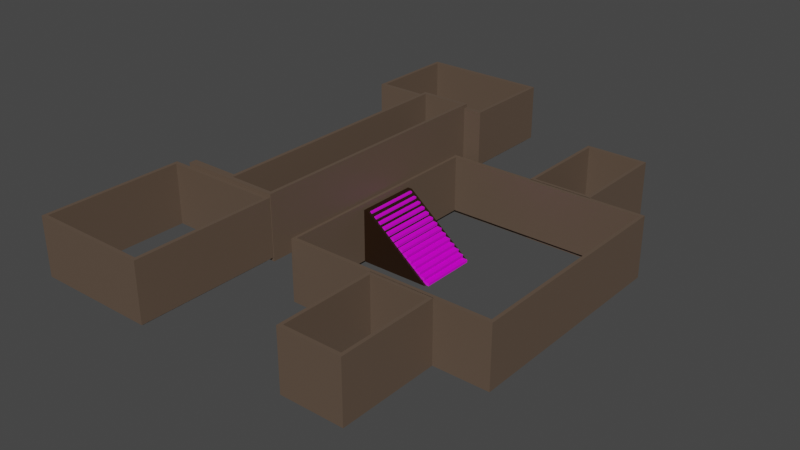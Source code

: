 # Source: building_1.blend  (saved by Blender 3.6.14; exported with 4.5.12 LTS)
import bpy
from mathutils import Matrix  # noqa: F401  (used for matrix-valued properties, if any)

bpy.ops.wm.read_factory_settings(use_empty=True)
scene = bpy.context.scene
scene.name = 'Scene'

# ---- collections
col_collection = bpy.data.collections.new('Collection'); scene.collection.children.link(col_collection)

# ---- images (referenced by path relative to the original .blend; pixels are not part of the script)
import os
ASSET_DIR = os.environ.get("B2B_ASSET_DIR", "")  # directory of the original .blend (textures are referenced by path, not embedded)
HERE = os.path.dirname(os.path.abspath(__file__))  # packed textures are extracted next to this script under _unpacked/

def load_image(name, relpath, width, height, colorspace="sRGB"):
    """Load a texture the original file referenced (path relative to the .blend, or extracted next to this script)."""
    p = next((c for c in (os.path.join(HERE, relpath), os.path.join(ASSET_DIR, relpath)) if relpath and os.path.exists(c)), "")
    if p:
        img = bpy.data.images.load(p, check_existing=True)
        img.name = name
    else:  # same state as the original file: an image datablock whose file is absent (Cycles renders it pink)
        img = bpy.data.images.new(name, width, height)
        img.source = "FILE"
        img.filepath = "//" + (relpath or name)
    img.colorspace_settings.name = colorspace
    return img
img_wood_027_basecolor_jpg = load_image('Wood_027_basecolor.jpg', 'buildingMaterials/Wood_027_basecolor.jpg', 1024, 1024, 'sRGB')
img_wood_027_normal_jpg = load_image('Wood_027_normal.jpg', 'buildingMaterials/Wood_027_normal.jpg', 1024, 1024, 'Non-Color')

# ---- materials (node trees are filled in below, after node groups)
mat_material_001 = bpy.data.materials.new('Material.001')
mat_material_001.use_transparent_shadow = False
mat_stairs_001 = bpy.data.materials.new('stairs.001')
mat_stairs_001.use_transparent_shadow = False
mat_walls = bpy.data.materials.new('Walls')
mat_walls.use_transparent_shadow = False

# ---- material node trees
mat_material_001.use_nodes = True; mat_material_001.node_tree.nodes.clear()
_N = mat_material_001.node_tree.nodes; _L = mat_material_001.node_tree.links
n0 = _N.new('ShaderNodeBsdfPrincipled'); n0.name = 'Principled BSDF'; n0.location = (10, 300)
n0.distribution = 'GGX'
n0.subsurface_method = 'RANDOM_WALK_SKIN'
n0.inputs[0].default_value = (0.01731, 0.005581, 0.0, 1.0)
n0.inputs[3].default_value = 1.45
n0.inputs[27].default_value = (0.0, 0.0, 0.0, 1.0)
n0.inputs[28].default_value = 1.0
n1 = _N.new('ShaderNodeOutputMaterial'); n1.name = 'Material Output'; n1.location = (300, 300)
_L.new(n0.outputs[0], n1.inputs[0])
n1.is_active_output = True
mat_stairs_001.use_nodes = True; mat_stairs_001.node_tree.nodes.clear()
_N = mat_stairs_001.node_tree.nodes; _L = mat_stairs_001.node_tree.links
n0 = _N.new('ShaderNodeBsdfPrincipled'); n0.name = 'Principled BSDF'; n0.location = (10, 300)
n0.distribution = 'GGX'
n0.subsurface_method = 'RANDOM_WALK_SKIN'
n0.inputs[2].default_value = 0.4909
n0.inputs[3].default_value = 1.45
n0.inputs[13].default_value = 0.3864
n0.inputs[27].default_value = (0.0, 0.0, 0.0, 1.0)
n0.inputs[28].default_value = 1.0
n1 = _N.new('ShaderNodeOutputMaterial'); n1.name = 'Material Output'; n1.location = (300, 300)
n2 = _N.new('ShaderNodeTexImage'); n2.name = 'Image Texture'; n2.location = (-395, 336)
n2.image = img_wood_027_basecolor_jpg
n3 = _N.new('ShaderNodeTexCoord'); n3.name = 'Texture Coordinate'; n3.location = (-963, 138)
n4 = _N.new('ShaderNodeTexImage'); n4.name = 'Image Texture.001'; n4.location = (-537, -88)
n4.image = img_wood_027_normal_jpg
n5 = _N.new('ShaderNodeMapping'); n5.name = 'Mapping'; n5.location = (-745, 206)
n5.inputs[3].default_value = (0.5, 10.0, 1.0)
n6 = _N.new('ShaderNodeNormalMap'); n6.name = 'Normal Map'; n6.location = (-215, -149)
_L.new(n0.outputs[0], n1.inputs[0])
_L.new(n3.outputs[2], n5.inputs[0])
_L.new(n2.outputs[0], n0.inputs[0])
_L.new(n5.outputs[0], n2.inputs[0])
_L.new(n4.outputs[0], n6.inputs[1])
_L.new(n6.outputs[0], n0.inputs[5])
_L.new(n5.outputs[0], n4.inputs[0])
n1.is_active_output = True
mat_walls.use_nodes = True; mat_walls.node_tree.nodes.clear()
_N = mat_walls.node_tree.nodes; _L = mat_walls.node_tree.links
n0 = _N.new('ShaderNodeBsdfPrincipled'); n0.name = 'Principled BSDF'; n0.location = (10, 300)
n0.distribution = 'GGX'
n0.subsurface_method = 'RANDOM_WALK_SKIN'
n0.inputs[0].default_value = (0.1149, 0.07896, 0.05582, 1.0)
n0.inputs[3].default_value = 1.45
n0.inputs[27].default_value = (0.0, 0.0, 0.0, 1.0)
n0.inputs[28].default_value = 1.0
n1 = _N.new('ShaderNodeOutputMaterial'); n1.name = 'Material Output'; n1.location = (300, 300)
_L.new(n0.outputs[0], n1.inputs[0])
n1.is_active_output = True

# ---- world
world_world = bpy.data.worlds.new('World'); scene.world = world_world
world_world.use_nodes = True; world_world.node_tree.nodes.clear()
_N = world_world.node_tree.nodes; _L = world_world.node_tree.links
n0 = _N.new('ShaderNodeOutputWorld'); n0.name = 'World Output'; n0.location = (300, 300)
n1 = _N.new('ShaderNodeBackground'); n1.name = 'Background'; n1.location = (10, 300)
n1.inputs[0].default_value = (0.05088, 0.05088, 0.05088, 1.0)
_L.new(n1.outputs[0], n0.inputs[0])
n0.is_active_output = True
world_world.color = (0.05088, 0.05088, 0.05088)
world_world.use_sun_shadow = False
world_world.sun_shadow_jitter_overblur = 0.0

# ---- meshes
me_cube_013 = bpy.data.meshes.new('Cube.013')
me_cube_013.from_pydata([(-1.0, -1.0, -1.0), (-1.0, -1.0, 0.6973), (-1.0, 1.0, -1.0), (-1.0, 1.0, 0.6973), (1.382, -1.0, -1.0), (-0.7336, -1.0, 0.6973), (1.382, 1.0, -1.0), (-0.7336, 1.0, 0.6973)], [], [(0, 1, 3, 2), (2, 3, 7, 6), (6, 7, 5, 4), (4, 5, 1, 0), (2, 6, 4, 0), (7, 3, 1, 5)])
_uv = me_cube_013.uv_layers.new(name='UVMap')
_uv.uv.foreach_set('vector', [0.375, 0.0, 0.625, 0.0, 0.625, 0.25, 0.375, 0.25, 0.375, 0.25, 0.625, 0.25, 0.625, 0.5, 0.375, 0.5, 0.375, 0.5, 0.625, 0.5, 0.625, 0.75, 0.375, 0.75, 0.375, 0.75, 0.625, 0.75, 0.625, 1.0, 0.375, 1.0, 0.125, 0.5, 0.375, 0.5, 0.375, 0.75, 0.125, 0.75, 0.625, 0.5, 0.875, 0.5, 0.875, 0.75, 0.625, 0.75])
me_cube_013.materials.append(mat_material_001)
me_cube_013.update()
me_cube_014 = bpy.data.meshes.new('Cube.014')
me_cube_014.from_pydata([(-1.0, -1.0, -1.0), (-1.0, -1.0, 1.0), (-1.0, 1.0, -1.0), (-1.0, 1.0, 1.0), (1.0, -1.0, -1.0), (1.0, -1.0, 1.0), (1.0, 1.0, -1.0), (1.0, 1.0, 1.0)], [], [(0, 1, 3, 2), (2, 3, 7, 6), (6, 7, 5, 4), (4, 5, 1, 0), (2, 6, 4, 0), (7, 3, 1, 5)])
_uv = me_cube_014.uv_layers.new(name='UVMap')
_uv.uv.foreach_set('vector', [0.375, 0.0, 0.625, 0.0, 0.625, 0.25, 0.375, 0.25, 0.375, 0.25, 0.625, 0.25, 0.625, 0.5, 0.375, 0.5, 0.375, 0.5, 0.625, 0.5, 0.625, 0.75, 0.375, 0.75, 0.375, 0.75, 0.625, 0.75, 0.625, 1.0, 0.375, 1.0, 0.125, 0.5, 0.375, 0.5, 0.375, 0.75, 0.125, 0.75, 0.625, 0.5, 0.875, 0.5, 0.875, 0.75, 0.625, 0.75])
me_cube_014.materials.append(mat_stairs_001)
me_cube_014.update()
me_cube_001 = bpy.data.meshes.new('Cube.001')
me_cube_001.from_pydata([(-1.0, -1.0, -1.0), (-0.9674, -0.9674, 1.0), (-1.0, 1.0, -1.0), (-0.9674, 0.9674, 1.0), (1.0, -1.0, -1.0), (0.9674, -0.9674, 1.0), (1.0, 1.0, -1.0), (0.9674, 0.9674, 1.0), (-0.1546, -1.91, -1.0), (-0.122, -1.877, 1.0), (-0.1546, -0.9975, -1.0), (-0.122, -1.03, 1.0), (0.4657, -1.91, -1.0), (0.4331, -1.877, 1.0), (0.4657, -0.9975, -1.0), (0.4331, -1.03, 1.0), (-0.1546, 0.996, -1.0), (-0.122, 1.029, 1.0), (-0.1546, 1.908, -1.0), (-0.122, 1.876, 1.0), (0.4657, 0.996, -1.0), (0.4331, 1.029, 1.0), (0.4657, 1.908, -1.0), (0.4331, 1.876, 1.0), (-1.49, -1.183, 0.5766), (-1.49, -1.151, 2.577), (-1.49, 1.137, 0.5766), (-1.457, 1.104, 2.577), (-0.9958, -1.183, 0.5766), (-1.028, -1.151, 2.577), (-0.9958, 1.137, 0.5766), (-1.028, 1.104, 2.577), (-1.49, -1.117, 0.5766), (-1.457, -1.15, 2.577), (-0.9958, -1.117, 0.5766), (-1.028, -1.117, 2.577), (-1.947, -1.183, 0.5766), (-1.914, -1.151, 2.577), (-1.947, -1.117, 0.5766), (-1.914, -1.15, 2.577), (-2.015, 1.105, 0.6881), (-1.982, 1.137, 2.465), (-2.015, 1.915, 0.6881), (-1.982, 1.882, 2.465), (-0.8139, 1.105, 0.6881), (-0.8465, 1.137, 2.465), (-0.8139, 1.915, 0.6881), (-0.8465, 1.882, 2.465), (-2.105, -2.383, 0.6881), (-2.072, -2.351, 2.465), (-2.105, -1.185, 0.6881), (-2.072, -1.218, 2.465), (-1.004, -2.383, 0.6881), (-1.037, -2.351, 2.465), (-1.004, -1.185, 0.6881), (-1.037, -1.218, 2.465), (-1.0, -1.0, 1.0), (-1.0, 1.0, 1.0), (1.0, 1.0, 1.0), (1.0, -1.0, 1.0), (-0.1546, -1.91, 1.0), (-0.1546, -0.9975, 1.0), (0.4657, -0.9975, 1.0), (0.4657, -1.91, 1.0), (-0.1546, 0.996, 1.0), (-0.1546, 1.908, 1.0), (0.4657, 1.908, 1.0), (0.4657, 0.996, 1.0), (-1.49, -1.117, 2.577), (-1.49, 1.137, 2.577), (-0.9958, 1.137, 2.577), (-0.9958, -1.117, 2.577), (-0.9958, -1.183, 2.577), (-1.49, -1.183, 2.577), (-1.947, -1.183, 2.577), (-1.947, -1.117, 2.577), (-2.015, 1.105, 2.465), (-2.015, 1.915, 2.465), (-0.8139, 1.915, 2.465), (-0.8139, 1.105, 2.465), (-2.105, -2.383, 2.465), (-2.105, -1.185, 2.465), (-1.004, -1.185, 2.465), (-1.004, -2.383, 2.465), (-1.49, -1.151, 0.7114), (-1.457, -1.15, 0.7114), (-1.028, -1.117, 0.7114), (-0.9674, -0.9674, -0.8652), (-0.9674, 0.9674, -0.8652), (0.9674, 0.9674, -0.8652), (0.9674, -0.9674, -0.8652), (-0.122, -1.877, -0.8652), (-0.122, -1.03, -0.8652), (0.4331, -1.03, -0.8652), (0.4331, -1.877, -0.8652), (-0.122, 1.029, -0.8652), (-0.122, 1.876, -0.8652), (0.4331, 1.876, -0.8652), (0.4331, 1.029, -0.8652), (-1.457, 1.104, 0.7114), (-1.028, 1.104, 0.7114), (-1.028, -1.151, 0.7114), (-1.914, -1.151, 0.7114), (-1.914, -1.15, 0.7114), (-1.982, 1.137, 0.6), (-1.982, 1.882, 0.6), (-0.8465, 1.882, 0.6), (-0.8465, 1.137, 0.6), (-2.072, -2.351, 0.6), (-2.072, -1.218, 0.6), (-1.037, -1.218, 0.6), (-1.037, -2.351, 0.6)], [], [(0, 56, 57, 2), (2, 57, 58, 6), (6, 58, 59, 4), (4, 59, 56, 0), (25, 29, 101, 84), (8, 60, 61, 10), (10, 61, 62, 14), (14, 62, 63, 12), (12, 63, 60, 8), (7, 3, 88, 89), (16, 64, 65, 18), (18, 65, 66, 22), (22, 66, 67, 20), (20, 67, 64, 16), (29, 35, 86, 101), (32, 68, 69, 26), (26, 69, 70, 30), (34, 71, 72, 28), (28, 72, 73, 24), (49, 53, 111, 108), (3, 1, 87, 88), (30, 70, 71, 34), (24, 73, 74, 36), (36, 74, 75, 38), (68, 32, 38, 75), (31, 27, 99, 100), (40, 76, 77, 42), (42, 77, 78, 46), (46, 78, 79, 44), (44, 79, 76, 40), (53, 55, 110, 111), (48, 80, 81, 50), (50, 81, 82, 54), (54, 82, 83, 52), (52, 83, 80, 48), (27, 33, 85, 99), (1, 3, 57, 56), (3, 7, 58, 57), (7, 5, 59, 58), (5, 1, 56, 59), (9, 11, 61, 60), (11, 15, 62, 61), (15, 13, 63, 62), (13, 9, 60, 63), (17, 19, 65, 64), (19, 23, 66, 65), (23, 21, 67, 66), (21, 17, 64, 67), (33, 27, 69, 68), (27, 31, 70, 69), (35, 29, 72, 71), (29, 25, 73, 72), (31, 35, 71, 70), (37, 39, 75, 74), (25, 37, 74, 73), (39, 33, 68, 75), (41, 43, 77, 76), (43, 47, 78, 77), (47, 45, 79, 78), (45, 41, 76, 79), (49, 51, 81, 80), (51, 55, 82, 81), (55, 53, 83, 82), (53, 49, 80, 83), (5, 7, 89, 90), (35, 31, 100, 86), (1, 5, 90, 87), (39, 37, 102, 103), (11, 9, 91, 92), (37, 25, 84, 102), (15, 11, 92, 93), (33, 39, 103, 85), (13, 15, 93, 94), (43, 41, 104, 105), (9, 13, 94, 91), (47, 43, 105, 106), (19, 17, 95, 96), (45, 47, 106, 107), (23, 19, 96, 97), (41, 45, 107, 104), (21, 23, 97, 98), (51, 49, 108, 109), (17, 21, 98, 95), (55, 51, 109, 110)])
_uv = me_cube_001.uv_layers.new(name='UVMap')
_uv.uv.foreach_set('vector', [0.375, 0.0, 0.625, 0.0, 0.625, 0.25, 0.375, 0.25, 0.375, 0.25, 0.625, 0.25, 0.625, 0.5, 0.375, 0.5, 0.375, 0.5, 0.625, 0.5, 0.625, 0.75, 0.375, 0.75, 0.375, 0.75, 0.625, 0.75, 0.625, 1.0, 0.375, 1.0, 0.875, 0.7466, 0.6415, 0.7466, 0.6415, 0.7466, 0.875, 0.7466, 0.375, 0.0, 0.625, 0.0, 0.625, 0.25, 0.375, 0.25, 0.375, 0.25, 0.625, 0.25, 0.625, 0.5, 0.375, 0.5, 0.375, 0.5, 0.625, 0.5, 0.625, 0.75, 0.375, 0.75, 0.375, 0.75, 0.625, 0.75, 0.625, 1.0, 0.375, 1.0, 0.6291, 0.5041, 0.8709, 0.5041, 0.8709, 0.5041, 0.6291, 0.5041, 0.375, 0.0, 0.625, 0.0, 0.625, 0.25, 0.375, 0.25, 0.375, 0.25, 0.625, 0.25, 0.625, 0.5, 0.375, 0.5, 0.375, 0.5, 0.625, 0.5, 0.625, 0.75, 0.375, 0.75, 0.375, 0.75, 0.625, 0.75, 0.625, 1.0, 0.375, 1.0, 0.6415, 0.7466, 0.6415, 0.7026, 0.6415, 0.7026, 0.6415, 0.7466, 0.375, 0.04743, 0.625, 0.04743, 0.625, 0.25, 0.375, 0.25, 0.375, 0.25, 0.625, 0.25, 0.625, 0.5, 0.375, 0.5, 0.375, 0.7026, 0.625, 0.7026, 0.625, 0.75, 0.375, 0.75, 0.375, 0.75, 0.625, 0.75, 0.625, 1.0, 0.375, 1.0, 0.8663, 0.7399, 0.6337, 0.7399, 0.6337, 0.7399, 0.8663, 0.7399, 0.8709, 0.5041, 0.8709, 0.7459, 0.8709, 0.7459, 0.8709, 0.5041, 0.375, 0.5, 0.625, 0.5, 0.625, 0.7026, 0.375, 0.7026, 0.375, 1.0, 0.625, 1.0, 0.625, 1.0, 0.375, 1.0, 0.375, 0.0, 0.625, 0.0, 0.625, 0.04743, 0.375, 0.04743, 0.625, 0.04743, 0.375, 0.04743, 0.375, 0.04743, 0.625, 0.04743, 0.6415, 0.5029, 0.8585, 0.5029, 0.8585, 0.5029, 0.6415, 0.5029, 0.375, 0.0, 0.625, 0.0, 0.625, 0.25, 0.375, 0.25, 0.375, 0.25, 0.625, 0.25, 0.625, 0.5, 0.375, 0.5, 0.375, 0.5, 0.625, 0.5, 0.625, 0.75, 0.375, 0.75, 0.375, 0.75, 0.625, 0.75, 0.625, 1.0, 0.375, 1.0, 0.6337, 0.7399, 0.6337, 0.5101, 0.6337, 0.5101, 0.6337, 0.7399, 0.375, 0.0, 0.625, 0.0, 0.625, 0.25, 0.375, 0.25, 0.375, 0.25, 0.625, 0.25, 0.625, 0.5, 0.375, 0.5, 0.375, 0.5, 0.625, 0.5, 0.625, 0.75, 0.375, 0.75, 0.375, 0.75, 0.625, 0.75, 0.625, 1.0, 0.375, 1.0, 0.8585, 0.5029, 0.875, 0.706, 0.875, 0.706, 0.8585, 0.5029, 0.8709, 0.7459, 0.8709, 0.5041, 0.875, 0.5, 0.875, 0.75, 0.8709, 0.5041, 0.6291, 0.5041, 0.625, 0.5, 0.875, 0.5, 0.6291, 0.5041, 0.6291, 0.7459, 0.625, 0.75, 0.625, 0.5, 0.6291, 0.7459, 0.8709, 0.7459, 0.875, 0.75, 0.625, 0.75, 0.8619, 0.7411, 0.8619, 0.5089, 0.875, 0.5, 0.875, 0.75, 0.8619, 0.5089, 0.6381, 0.5089, 0.625, 0.5, 0.875, 0.5, 0.6381, 0.5089, 0.6381, 0.7411, 0.625, 0.75, 0.625, 0.5, 0.6381, 0.7411, 0.8619, 0.7411, 0.875, 0.75, 0.625, 0.75, 0.8619, 0.7411, 0.8619, 0.5089, 0.875, 0.5, 0.875, 0.75, 0.8619, 0.5089, 0.6381, 0.5089, 0.625, 0.5, 0.875, 0.5, 0.6381, 0.5089, 0.6381, 0.7411, 0.625, 0.75, 0.625, 0.5, 0.6381, 0.7411, 0.8619, 0.7411, 0.875, 0.75, 0.625, 0.75, 0.875, 0.706, 0.8585, 0.5029, 0.875, 0.5, 0.875, 0.7026, 0.8585, 0.5029, 0.6415, 0.5029, 0.625, 0.5, 0.875, 0.5, 0.6415, 0.7026, 0.6415, 0.7466, 0.625, 0.75, 0.625, 0.7026, 0.6415, 0.7466, 0.875, 0.7466, 0.875, 0.75, 0.625, 0.75, 0.6415, 0.5029, 0.6415, 0.7026, 0.625, 0.7026, 0.625, 0.5, 0.875, 0.7466, 0.875, 0.706, 0.875, 0.7026, 0.875, 0.75, 0.875, 0.7466, 0.875, 0.7466, 0.875, 0.75, 0.875, 0.75, 0.875, 0.706, 0.875, 0.706, 0.875, 0.7026, 0.875, 0.7026, 0.8682, 0.7399, 0.8682, 0.5101, 0.875, 0.5, 0.875, 0.75, 0.8682, 0.5101, 0.6318, 0.5101, 0.625, 0.5, 0.875, 0.5, 0.6318, 0.5101, 0.6318, 0.7399, 0.625, 0.75, 0.625, 0.5, 0.6318, 0.7399, 0.8682, 0.7399, 0.875, 0.75, 0.625, 0.75, 0.8663, 0.7399, 0.8663, 0.5101, 0.875, 0.5, 0.875, 0.75, 0.8663, 0.5101, 0.6337, 0.5101, 0.625, 0.5, 0.875, 0.5, 0.6337, 0.5101, 0.6337, 0.7399, 0.625, 0.75, 0.625, 0.5, 0.6337, 0.7399, 0.8663, 0.7399, 0.875, 0.75, 0.625, 0.75, 0.6291, 0.7459, 0.6291, 0.5041, 0.6291, 0.5041, 0.6291, 0.7459, 0.6415, 0.7026, 0.6415, 0.5029, 0.6415, 0.5029, 0.6415, 0.7026, 0.8709, 0.7459, 0.6291, 0.7459, 0.6291, 0.7459, 0.8709, 0.7459, 0.875, 0.706, 0.875, 0.7466, 0.875, 0.7466, 0.875, 0.706, 0.8619, 0.5089, 0.8619, 0.7411, 0.8619, 0.7411, 0.8619, 0.5089, 0.875, 0.7466, 0.875, 0.7466, 0.875, 0.7466, 0.875, 0.7466, 0.6381, 0.5089, 0.8619, 0.5089, 0.8619, 0.5089, 0.6381, 0.5089, 0.875, 0.706, 0.875, 0.706, 0.875, 0.706, 0.875, 0.706, 0.6381, 0.7411, 0.6381, 0.5089, 0.6381, 0.5089, 0.6381, 0.7411, 0.8682, 0.5101, 0.8682, 0.7399, 0.8682, 0.7399, 0.8682, 0.5101, 0.8619, 0.7411, 0.6381, 0.7411, 0.6381, 0.7411, 0.8619, 0.7411, 0.6318, 0.5101, 0.8682, 0.5101, 0.8682, 0.5101, 0.6318, 0.5101, 0.8619, 0.5089, 0.8619, 0.7411, 0.8619, 0.7411, 0.8619, 0.5089, 0.6318, 0.7399, 0.6318, 0.5101, 0.6318, 0.5101, 0.6318, 0.7399, 0.6381, 0.5089, 0.8619, 0.5089, 0.8619, 0.5089, 0.6381, 0.5089, 0.8682, 0.7399, 0.6318, 0.7399, 0.6318, 0.7399, 0.8682, 0.7399, 0.6381, 0.7411, 0.6381, 0.5089, 0.6381, 0.5089, 0.6381, 0.7411, 0.8663, 0.5101, 0.8663, 0.7399, 0.8663, 0.7399, 0.8663, 0.5101, 0.8619, 0.7411, 0.6381, 0.7411, 0.6381, 0.7411, 0.8619, 0.7411, 0.6337, 0.5101, 0.8663, 0.5101, 0.8663, 0.5101, 0.6337, 0.5101])
me_cube_001.materials.append(mat_walls)
me_cube_001.update()

# ---- objects
ob_cube = bpy.data.objects.new('Cube', me_cube_013)
ob_cube_001 = bpy.data.objects.new('Cube.001', me_cube_014)
ob_empty = bpy.data.objects.new('Empty', None)
ob_entrancehallway = bpy.data.objects.new('entranceHallway', me_cube_001)

# ---- transforms, parenting, visibility, modifiers, constraints
ob_cube.location = (0.0, -0.2601, 0.9802)
ob_cube_001.location = (1.302, -0.2801, 0.03794)
ob_cube_001.rotation_euler = (0.0, 0.09757, 0.0)
ob_cube_001.scale = (0.1738, 0.91, 0.044)
_m = ob_cube_001.modifiers.new('Array', 'ARRAY')
_m.count = 14
_m.relative_offset_displace = (-0.5, 0.0, 1.2)
ob_empty.location = (0.0, 0.0, 0.0)
ob_empty.rotation_euler = (0.0, -0.0, -4.712)
ob_empty.scale = (4.0, 4.0, 4.0)
ob_empty.empty_display_type = 'IMAGE'
ob_empty.empty_display_size = 5.0
ob_entrancehallway.location = (2.361, -0.447, 0.878)
ob_entrancehallway.scale = (3.35, 3.68, 1.0)

# ---- collection membership
scene.collection.objects.link(ob_cube)
scene.collection.objects.link(ob_cube_001)
col_collection.objects.link(ob_empty)
col_collection.objects.link(ob_entrancehallway)

# ---- scene / render settings (as saved in the file)
scene.frame_start = 1; scene.frame_end = 250; scene.frame_set(1)
scene.render.engine = 'BLENDER_EEVEE_NEXT'
scene.cycles.sampling_pattern = 'TABULATED_SOBOL'
scene.view_settings.view_transform = 'Filmic'
bpy.context.view_layer.update()

# ---- added for rendering (the .blend has no active camera and no usable light): camera, sun
cam_auto = bpy.data.cameras.new('AutoCamera')
cam_auto.lens = 50.0
cam_auto.sensor_width = 36.0
cam_auto.clip_end = 1000.0
ob_auto_camera = bpy.data.objects.new('AutoCamera', cam_auto)
scene.collection.objects.link(ob_auto_camera)
ob_auto_camera.location = (18.3363, -22.6998, 15.9272)
ob_auto_camera.rotation_euler = (1.09748, -7.21219e-08, 0.694738)
scene.camera = ob_auto_camera
light_auto_sun = bpy.data.lights.new('AutoSun', 'SUN')
light_auto_sun.energy = 3.0
light_auto_sun.angle = 0.0523599
ob_auto_sun = bpy.data.objects.new('AutoSun', light_auto_sun)
scene.collection.objects.link(ob_auto_sun)
ob_auto_sun.rotation_euler = (0.872665, 0.174533, 0.523599)
bpy.context.view_layer.update()
